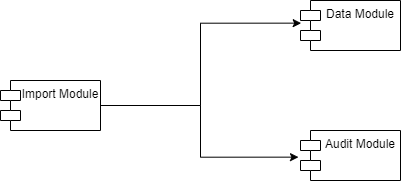

The diagram above was exported from draw.io. Its source (the exported page's mxGraphModel, read from the mxfile embedded in the PNG):
<mxGraphModel dx="794" dy="412" grid="1" gridSize="10" guides="1" tooltips="1" connect="1" arrows="1" fold="1" page="1" pageScale="1" pageWidth="827" pageHeight="1169" math="0" shadow="0">
  <root>
    <mxCell id="0" />
    <mxCell id="1" parent="0" />
    <mxCell id="ggVMjbhOoZGlMZYyeg3L-1" value="Import Module" style="shape=module;align=left;spacingLeft=20;align=center;verticalAlign=top;whiteSpace=wrap;html=1;" vertex="1" parent="1">
      <mxGeometry x="130" y="130" width="100" height="50" as="geometry" />
    </mxCell>
    <mxCell id="ggVMjbhOoZGlMZYyeg3L-2" value="Data Module" style="shape=module;align=left;spacingLeft=20;align=center;verticalAlign=top;whiteSpace=wrap;html=1;" vertex="1" parent="1">
      <mxGeometry x="430" y="50" width="100" height="50" as="geometry" />
    </mxCell>
    <mxCell id="ggVMjbhOoZGlMZYyeg3L-3" value="Audit Module" style="shape=module;align=left;spacingLeft=20;align=center;verticalAlign=top;whiteSpace=wrap;html=1;" vertex="1" parent="1">
      <mxGeometry x="430" y="180" width="100" height="50" as="geometry" />
    </mxCell>
    <mxCell id="ggVMjbhOoZGlMZYyeg3L-4" style="edgeStyle=orthogonalEdgeStyle;rounded=0;orthogonalLoop=1;jettySize=auto;html=1;entryX=0.007;entryY=0.453;entryDx=0;entryDy=0;entryPerimeter=0;" edge="1" parent="1" source="ggVMjbhOoZGlMZYyeg3L-1" target="ggVMjbhOoZGlMZYyeg3L-2">
      <mxGeometry relative="1" as="geometry" />
    </mxCell>
    <mxCell id="ggVMjbhOoZGlMZYyeg3L-5" style="edgeStyle=orthogonalEdgeStyle;rounded=0;orthogonalLoop=1;jettySize=auto;html=1;entryX=-0.02;entryY=0.533;entryDx=0;entryDy=0;entryPerimeter=0;" edge="1" parent="1" source="ggVMjbhOoZGlMZYyeg3L-1" target="ggVMjbhOoZGlMZYyeg3L-3">
      <mxGeometry relative="1" as="geometry" />
    </mxCell>
  </root>
</mxGraphModel>